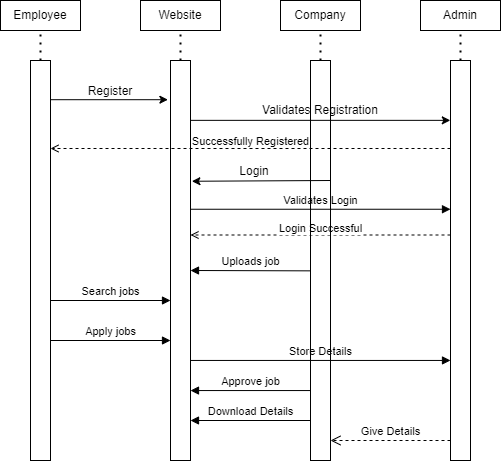

The diagram above was exported from draw.io. Its source (the exported page's mxGraphModel, read from the mxfile embedded in the PNG):
<mxGraphModel dx="1021" dy="569" grid="1" gridSize="10" guides="1" tooltips="1" connect="1" arrows="1" fold="1" page="1" pageScale="1" pageWidth="827" pageHeight="1169" math="0" shadow="0">
  <root>
    <mxCell id="0" />
    <mxCell id="1" parent="0" />
    <mxCell id="MFURJoyhqBpj3KIfjfv--5" value="Employee" style="rounded=0;whiteSpace=wrap;html=1;" vertex="1" parent="1">
      <mxGeometry x="130" y="60" width="80" height="30" as="geometry" />
    </mxCell>
    <mxCell id="MFURJoyhqBpj3KIfjfv--6" value="Company" style="rounded=0;whiteSpace=wrap;html=1;" vertex="1" parent="1">
      <mxGeometry x="410" y="60" width="80" height="30" as="geometry" />
    </mxCell>
    <mxCell id="MFURJoyhqBpj3KIfjfv--7" value="Admin" style="rounded=0;whiteSpace=wrap;html=1;" vertex="1" parent="1">
      <mxGeometry x="550" y="60" width="80" height="30" as="geometry" />
    </mxCell>
    <mxCell id="MFURJoyhqBpj3KIfjfv--9" value="" style="endArrow=none;dashed=1;html=1;dashPattern=1 3;strokeWidth=2;rounded=0;entryX=0.5;entryY=1;entryDx=0;entryDy=0;exitX=0.5;exitY=0;exitDx=0;exitDy=0;" edge="1" parent="1" target="MFURJoyhqBpj3KIfjfv--5">
      <mxGeometry width="50" height="50" relative="1" as="geometry">
        <mxPoint x="170" y="120" as="sourcePoint" />
        <mxPoint x="440" y="270" as="targetPoint" />
      </mxGeometry>
    </mxCell>
    <mxCell id="MFURJoyhqBpj3KIfjfv--10" value="" style="endArrow=none;dashed=1;html=1;dashPattern=1 3;strokeWidth=2;rounded=0;entryX=0.5;entryY=1;entryDx=0;entryDy=0;exitX=0.5;exitY=0;exitDx=0;exitDy=0;" edge="1" parent="1" target="MFURJoyhqBpj3KIfjfv--6">
      <mxGeometry width="50" height="50" relative="1" as="geometry">
        <mxPoint x="450" y="120" as="sourcePoint" />
        <mxPoint x="180" y="100" as="targetPoint" />
      </mxGeometry>
    </mxCell>
    <mxCell id="MFURJoyhqBpj3KIfjfv--11" value="" style="endArrow=none;dashed=1;html=1;dashPattern=1 3;strokeWidth=2;rounded=0;entryX=0.5;entryY=1;entryDx=0;entryDy=0;exitX=0.5;exitY=0;exitDx=0;exitDy=0;exitPerimeter=0;" edge="1" parent="1" target="MFURJoyhqBpj3KIfjfv--7">
      <mxGeometry width="50" height="50" relative="1" as="geometry">
        <mxPoint x="590" y="120" as="sourcePoint" />
        <mxPoint x="190" y="110" as="targetPoint" />
      </mxGeometry>
    </mxCell>
    <mxCell id="MFURJoyhqBpj3KIfjfv--15" value="Website" style="rounded=0;whiteSpace=wrap;html=1;" vertex="1" parent="1">
      <mxGeometry x="270" y="60" width="80" height="30" as="geometry" />
    </mxCell>
    <mxCell id="MFURJoyhqBpj3KIfjfv--16" value="" style="endArrow=none;dashed=1;html=1;dashPattern=1 3;strokeWidth=2;rounded=0;entryX=0.5;entryY=1;entryDx=0;entryDy=0;exitX=0.5;exitY=0;exitDx=0;exitDy=0;" edge="1" parent="1" target="MFURJoyhqBpj3KIfjfv--15">
      <mxGeometry width="50" height="50" relative="1" as="geometry">
        <mxPoint x="310" y="120" as="sourcePoint" />
        <mxPoint x="460" y="100" as="targetPoint" />
      </mxGeometry>
    </mxCell>
    <mxCell id="MFURJoyhqBpj3KIfjfv--17" value="" style="endArrow=classic;html=1;rounded=0;entryX=-0.13;entryY=0.112;entryDx=0;entryDy=0;entryPerimeter=0;" edge="1" parent="1" source="MFURJoyhqBpj3KIfjfv--46">
      <mxGeometry width="50" height="50" relative="1" as="geometry">
        <mxPoint x="182.20000000000005" y="164.79999999999995" as="sourcePoint" />
        <mxPoint x="297.4000000000001" y="159.20000000000005" as="targetPoint" />
      </mxGeometry>
    </mxCell>
    <mxCell id="MFURJoyhqBpj3KIfjfv--18" value="Register" style="text;resizable=0;autosize=1;align=center;verticalAlign=middle;points=[];fillColor=none;strokeColor=none;rounded=0;strokeWidth=0;spacing=0;" vertex="1" parent="1">
      <mxGeometry x="210" y="140" width="60" height="20" as="geometry" />
    </mxCell>
    <mxCell id="MFURJoyhqBpj3KIfjfv--20" value="" style="endArrow=classic;html=1;rounded=0;entryX=-0.01;entryY=0.171;entryDx=0;entryDy=0;entryPerimeter=0;exitX=1;exitY=0.171;exitDx=0;exitDy=0;exitPerimeter=0;" edge="1" parent="1">
      <mxGeometry width="50" height="50" relative="1" as="geometry">
        <mxPoint x="320" y="179.85000000000002" as="sourcePoint" />
        <mxPoint x="579.8" y="179.85000000000002" as="targetPoint" />
      </mxGeometry>
    </mxCell>
    <mxCell id="MFURJoyhqBpj3KIfjfv--21" value="Validates Registration" style="text;strokeColor=none;fillColor=none;align=center;verticalAlign=middle;rounded=0;spacing=0;whiteSpace=wrap;html=1;fontColor=default;strokeWidth=0;" vertex="1" parent="1">
      <mxGeometry x="392" y="160" width="116" height="20" as="geometry" />
    </mxCell>
    <mxCell id="MFURJoyhqBpj3KIfjfv--23" value="Successfully Registered" style="html=1;verticalAlign=bottom;endArrow=open;dashed=1;endSize=6;rounded=0;fontColor=default;spacing=0;" edge="1" parent="1">
      <mxGeometry relative="1" as="geometry">
        <mxPoint x="580" y="208" as="sourcePoint" />
        <mxPoint x="180" y="208" as="targetPoint" />
        <mxPoint as="offset" />
      </mxGeometry>
    </mxCell>
    <mxCell id="MFURJoyhqBpj3KIfjfv--25" value="" style="endArrow=classic;html=1;rounded=0;exitX=1.11;exitY=0.112;exitDx=0;exitDy=0;exitPerimeter=0;entryX=1.07;entryY=0.345;entryDx=0;entryDy=0;entryPerimeter=0;" edge="1" parent="1">
      <mxGeometry width="50" height="50" relative="1" as="geometry">
        <mxPoint x="460.00000000000006" y="240.00000000000006" as="sourcePoint" />
        <mxPoint x="321.4000000000001" y="240.75" as="targetPoint" />
      </mxGeometry>
    </mxCell>
    <mxCell id="MFURJoyhqBpj3KIfjfv--26" value="Login" style="text;resizable=0;autosize=1;align=center;verticalAlign=middle;points=[];fillColor=none;strokeColor=none;rounded=0;strokeWidth=0;spacing=0;" vertex="1" parent="1">
      <mxGeometry x="359" y="220" width="50" height="20" as="geometry" />
    </mxCell>
    <mxCell id="MFURJoyhqBpj3KIfjfv--28" value="Login Successful" style="html=1;verticalAlign=bottom;endArrow=open;dashed=1;endSize=6;rounded=0;fontColor=default;spacing=0;" edge="1" parent="1">
      <mxGeometry relative="1" as="geometry">
        <mxPoint x="580" y="294.5" as="sourcePoint" />
        <mxPoint x="320" y="294.5" as="targetPoint" />
        <mxPoint as="offset" />
      </mxGeometry>
    </mxCell>
    <mxCell id="MFURJoyhqBpj3KIfjfv--32" value="Validates Login" style="html=1;verticalAlign=bottom;endArrow=block;rounded=0;fontColor=default;endSize=6;entryX=0;entryY=0.425;entryDx=0;entryDy=0;entryPerimeter=0;exitX=1;exitY=0.425;exitDx=0;exitDy=0;exitPerimeter=0;" edge="1" parent="1">
      <mxGeometry width="80" relative="1" as="geometry">
        <mxPoint x="320" y="268.75" as="sourcePoint" />
        <mxPoint x="580" y="268.75" as="targetPoint" />
        <mxPoint as="offset" />
      </mxGeometry>
    </mxCell>
    <mxCell id="MFURJoyhqBpj3KIfjfv--33" value="Uploads job" style="html=1;verticalAlign=bottom;endArrow=block;rounded=0;fontColor=default;endSize=6;exitX=0;exitY=0.601;exitDx=0;exitDy=0;exitPerimeter=0;entryX=1;entryY=0.6;entryDx=0;entryDy=0;entryPerimeter=0;" edge="1" parent="1">
      <mxGeometry width="80" relative="1" as="geometry">
        <mxPoint x="440" y="330.35" as="sourcePoint" />
        <mxPoint x="320" y="330" as="targetPoint" />
        <mxPoint as="offset" />
      </mxGeometry>
    </mxCell>
    <mxCell id="MFURJoyhqBpj3KIfjfv--34" value="Search jobs" style="html=1;verticalAlign=bottom;endArrow=block;rounded=0;fontColor=default;endSize=6;" edge="1" parent="1" source="MFURJoyhqBpj3KIfjfv--46">
      <mxGeometry width="80" relative="1" as="geometry">
        <mxPoint x="180" y="394.4000000000001" as="sourcePoint" />
        <mxPoint x="300" y="360" as="targetPoint" />
        <mxPoint as="offset" />
      </mxGeometry>
    </mxCell>
    <mxCell id="MFURJoyhqBpj3KIfjfv--37" value="Apply jobs" style="html=1;verticalAlign=bottom;endArrow=block;rounded=0;fontColor=default;endSize=6;entryX=0;entryY=0.8;entryDx=0;entryDy=0;entryPerimeter=0;" edge="1" parent="1" source="MFURJoyhqBpj3KIfjfv--46">
      <mxGeometry width="80" relative="1" as="geometry">
        <mxPoint x="180" y="440" as="sourcePoint" />
        <mxPoint x="300" y="400" as="targetPoint" />
        <mxPoint as="offset" />
      </mxGeometry>
    </mxCell>
    <mxCell id="MFURJoyhqBpj3KIfjfv--38" value="Store Details" style="html=1;verticalAlign=bottom;endArrow=block;rounded=0;fontColor=default;endSize=6;exitX=1;exitY=0.857;exitDx=0;exitDy=0;exitPerimeter=0;entryX=0;entryY=0.857;entryDx=0;entryDy=0;entryPerimeter=0;" edge="1" parent="1">
      <mxGeometry width="80" relative="1" as="geometry">
        <mxPoint x="320" y="419.95000000000005" as="sourcePoint" />
        <mxPoint x="580" y="419.95000000000005" as="targetPoint" />
        <mxPoint as="offset" />
      </mxGeometry>
    </mxCell>
    <mxCell id="MFURJoyhqBpj3KIfjfv--39" value="Approve job" style="html=1;verticalAlign=bottom;endArrow=block;rounded=0;fontColor=default;endSize=6;exitX=0;exitY=0.943;exitDx=0;exitDy=0;exitPerimeter=0;entryX=1;entryY=0.943;entryDx=0;entryDy=0;entryPerimeter=0;" edge="1" parent="1">
      <mxGeometry width="80" relative="1" as="geometry">
        <mxPoint x="440" y="450.04999999999995" as="sourcePoint" />
        <mxPoint x="320" y="450.04999999999995" as="targetPoint" />
        <mxPoint as="offset" />
      </mxGeometry>
    </mxCell>
    <mxCell id="MFURJoyhqBpj3KIfjfv--42" value="Give Details" style="html=1;verticalAlign=bottom;endArrow=open;dashed=1;endSize=8;rounded=0;fontColor=default;exitX=0;exitY=1;exitDx=0;exitDy=0;entryX=1;entryY=1;entryDx=0;entryDy=0;" edge="1" parent="1">
      <mxGeometry relative="1" as="geometry">
        <mxPoint x="580" y="500" as="sourcePoint" />
        <mxPoint x="460" y="500" as="targetPoint" />
        <mxPoint as="offset" />
      </mxGeometry>
    </mxCell>
    <mxCell id="MFURJoyhqBpj3KIfjfv--44" value="Download Details" style="html=1;verticalAlign=bottom;endArrow=block;rounded=0;fontColor=default;endSize=6;exitX=0;exitY=1;exitDx=0;exitDy=0;entryX=1;entryY=1;entryDx=0;entryDy=0;fontStyle=0" edge="1" parent="1">
      <mxGeometry width="80" relative="1" as="geometry">
        <mxPoint x="440" y="480" as="sourcePoint" />
        <mxPoint x="320" y="480" as="targetPoint" />
        <mxPoint as="offset" />
      </mxGeometry>
    </mxCell>
    <mxCell id="MFURJoyhqBpj3KIfjfv--46" value="" style="html=1;points=[];perimeter=orthogonalPerimeter;rounded=0;strokeWidth=1;fillColor=none;gradientColor=none;" vertex="1" parent="1">
      <mxGeometry x="160" y="120" width="20" height="400" as="geometry" />
    </mxCell>
    <mxCell id="MFURJoyhqBpj3KIfjfv--47" value="" style="html=1;points=[];perimeter=orthogonalPerimeter;rounded=0;strokeWidth=1;fillColor=none;gradientColor=none;" vertex="1" parent="1">
      <mxGeometry x="300" y="120" width="20" height="400" as="geometry" />
    </mxCell>
    <mxCell id="MFURJoyhqBpj3KIfjfv--48" value="" style="html=1;points=[];perimeter=orthogonalPerimeter;rounded=0;strokeWidth=1;fillColor=none;gradientColor=none;" vertex="1" parent="1">
      <mxGeometry x="440" y="120" width="20" height="400" as="geometry" />
    </mxCell>
    <mxCell id="MFURJoyhqBpj3KIfjfv--50" value="" style="html=1;points=[];perimeter=orthogonalPerimeter;rounded=0;strokeWidth=1;fillColor=none;gradientColor=none;" vertex="1" parent="1">
      <mxGeometry x="580" y="120" width="20" height="400" as="geometry" />
    </mxCell>
  </root>
</mxGraphModel>